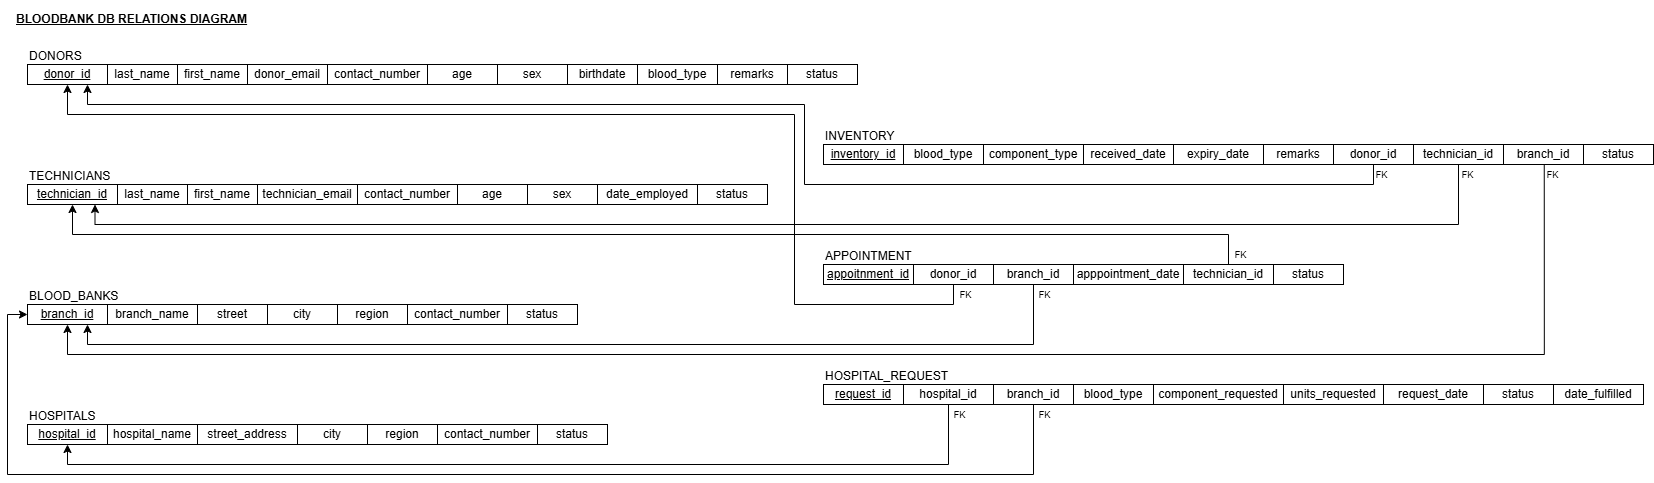

The diagram above was exported from draw.io. Its source (the exported page's mxGraphModel, read from the mxfile embedded in the PNG):
<mxGraphModel dx="2665" dy="1267" grid="1" gridSize="10" guides="1" tooltips="1" connect="1" arrows="1" fold="1" page="1" pageScale="1" pageWidth="850" pageHeight="1100" math="0" shadow="0">
  <root>
    <mxCell id="0" />
    <mxCell id="1" parent="0" />
    <mxCell id="q0cbkUPpEcguPWo565RG-1" value="&lt;u&gt;appoitnment_id&lt;/u&gt;" style="rounded=0;whiteSpace=wrap;html=1;" parent="1" vertex="1">
      <mxGeometry x="849" y="280" width="90" height="20" as="geometry" />
    </mxCell>
    <mxCell id="oS2MhIEQ1T_65-r2IBSt-7" style="edgeStyle=orthogonalEdgeStyle;rounded=0;orthogonalLoop=1;jettySize=auto;html=1;exitX=0.5;exitY=1;exitDx=0;exitDy=0;entryX=0.5;entryY=1;entryDx=0;entryDy=0;" edge="1" parent="1" source="q0cbkUPpEcguPWo565RG-2" target="q0cbkUPpEcguPWo565RG-61">
      <mxGeometry relative="1" as="geometry">
        <Array as="points">
          <mxPoint x="979" y="320" />
          <mxPoint x="820" y="320" />
          <mxPoint x="820" y="130" />
          <mxPoint x="93" y="130" />
        </Array>
      </mxGeometry>
    </mxCell>
    <mxCell id="q0cbkUPpEcguPWo565RG-2" value="donor_id" style="rounded=0;whiteSpace=wrap;html=1;" parent="1" vertex="1">
      <mxGeometry x="939" y="280" width="80" height="20" as="geometry" />
    </mxCell>
    <mxCell id="oS2MhIEQ1T_65-r2IBSt-9" style="edgeStyle=orthogonalEdgeStyle;rounded=0;orthogonalLoop=1;jettySize=auto;html=1;exitX=0.5;exitY=1;exitDx=0;exitDy=0;entryX=0.75;entryY=1;entryDx=0;entryDy=0;" edge="1" parent="1" source="q0cbkUPpEcguPWo565RG-3" target="q0cbkUPpEcguPWo565RG-25">
      <mxGeometry relative="1" as="geometry" />
    </mxCell>
    <mxCell id="q0cbkUPpEcguPWo565RG-3" value="&lt;span&gt;branch_id&lt;/span&gt;" style="rounded=0;whiteSpace=wrap;html=1;fontStyle=0" parent="1" vertex="1">
      <mxGeometry x="1019" y="280" width="80" height="20" as="geometry" />
    </mxCell>
    <mxCell id="q0cbkUPpEcguPWo565RG-4" value="&lt;span&gt;apppointment_date&lt;/span&gt;" style="rounded=0;whiteSpace=wrap;html=1;fontStyle=0" parent="1" vertex="1">
      <mxGeometry x="1099" y="280" width="110" height="20" as="geometry" />
    </mxCell>
    <mxCell id="oS2MhIEQ1T_65-r2IBSt-18" style="edgeStyle=orthogonalEdgeStyle;rounded=0;orthogonalLoop=1;jettySize=auto;html=1;exitX=0.5;exitY=0;exitDx=0;exitDy=0;entryX=0.5;entryY=1;entryDx=0;entryDy=0;" edge="1" parent="1" source="q0cbkUPpEcguPWo565RG-5" target="q0cbkUPpEcguPWo565RG-16">
      <mxGeometry relative="1" as="geometry" />
    </mxCell>
    <mxCell id="q0cbkUPpEcguPWo565RG-5" value="&lt;span&gt;technician_id&lt;/span&gt;" style="rounded=0;whiteSpace=wrap;html=1;fontStyle=0" parent="1" vertex="1">
      <mxGeometry x="1209" y="280" width="90" height="20" as="geometry" />
    </mxCell>
    <mxCell id="q0cbkUPpEcguPWo565RG-6" value="status" style="rounded=0;whiteSpace=wrap;html=1;" parent="1" vertex="1">
      <mxGeometry x="1299" y="280" width="70" height="20" as="geometry" />
    </mxCell>
    <mxCell id="q0cbkUPpEcguPWo565RG-7" value="&lt;p&gt;&lt;span style=&quot;&quot;&gt;DONORS&lt;/span&gt;&lt;/p&gt;" style="text;html=1;whiteSpace=wrap;strokeColor=none;fillColor=none;align=left;verticalAlign=middle;rounded=0;" parent="1" vertex="1">
      <mxGeometry x="53" y="57" width="60" height="30" as="geometry" />
    </mxCell>
    <mxCell id="q0cbkUPpEcguPWo565RG-8" value="last_name" style="rounded=0;whiteSpace=wrap;html=1;" parent="1" vertex="1">
      <mxGeometry x="133" y="80" width="70" height="20" as="geometry" />
    </mxCell>
    <mxCell id="q0cbkUPpEcguPWo565RG-9" value="first_name" style="rounded=0;whiteSpace=wrap;html=1;" parent="1" vertex="1">
      <mxGeometry x="203" y="80" width="70" height="20" as="geometry" />
    </mxCell>
    <mxCell id="q0cbkUPpEcguPWo565RG-10" value="donor_email" style="rounded=0;whiteSpace=wrap;html=1;" parent="1" vertex="1">
      <mxGeometry x="273" y="80" width="80" height="20" as="geometry" />
    </mxCell>
    <mxCell id="q0cbkUPpEcguPWo565RG-11" value="contact_number" style="rounded=0;whiteSpace=wrap;html=1;" parent="1" vertex="1">
      <mxGeometry x="353" y="80" width="100" height="20" as="geometry" />
    </mxCell>
    <mxCell id="q0cbkUPpEcguPWo565RG-12" value="age" style="rounded=0;whiteSpace=wrap;html=1;" parent="1" vertex="1">
      <mxGeometry x="453" y="80" width="70" height="20" as="geometry" />
    </mxCell>
    <mxCell id="q0cbkUPpEcguPWo565RG-13" value="sex" style="rounded=0;whiteSpace=wrap;html=1;" parent="1" vertex="1">
      <mxGeometry x="523" y="80" width="70" height="20" as="geometry" />
    </mxCell>
    <mxCell id="q0cbkUPpEcguPWo565RG-14" value="birthdate" style="rounded=0;whiteSpace=wrap;html=1;" parent="1" vertex="1">
      <mxGeometry x="593" y="80" width="70" height="20" as="geometry" />
    </mxCell>
    <mxCell id="q0cbkUPpEcguPWo565RG-15" value="remarks" style="rounded=0;whiteSpace=wrap;html=1;" parent="1" vertex="1">
      <mxGeometry x="743" y="80" width="70" height="20" as="geometry" />
    </mxCell>
    <mxCell id="q0cbkUPpEcguPWo565RG-16" value="technician_id" style="rounded=0;whiteSpace=wrap;html=1;fontStyle=4" parent="1" vertex="1">
      <mxGeometry x="53" y="200" width="90" height="20" as="geometry" />
    </mxCell>
    <mxCell id="q0cbkUPpEcguPWo565RG-17" value="&lt;p&gt;&lt;span style=&quot;&quot;&gt;TECHNICIANS&lt;/span&gt;&lt;/p&gt;" style="text;html=1;whiteSpace=wrap;strokeColor=none;fillColor=none;align=left;verticalAlign=middle;rounded=0;" parent="1" vertex="1">
      <mxGeometry x="53" y="177" width="90" height="30" as="geometry" />
    </mxCell>
    <mxCell id="q0cbkUPpEcguPWo565RG-18" value="last_name" style="rounded=0;whiteSpace=wrap;html=1;" parent="1" vertex="1">
      <mxGeometry x="143" y="200" width="70" height="20" as="geometry" />
    </mxCell>
    <mxCell id="q0cbkUPpEcguPWo565RG-19" value="first_name" style="rounded=0;whiteSpace=wrap;html=1;" parent="1" vertex="1">
      <mxGeometry x="213" y="200" width="70" height="20" as="geometry" />
    </mxCell>
    <mxCell id="q0cbkUPpEcguPWo565RG-20" value="technician_email" style="rounded=0;whiteSpace=wrap;html=1;" parent="1" vertex="1">
      <mxGeometry x="283" y="200" width="100" height="20" as="geometry" />
    </mxCell>
    <mxCell id="q0cbkUPpEcguPWo565RG-21" value="contact_number" style="rounded=0;whiteSpace=wrap;html=1;" parent="1" vertex="1">
      <mxGeometry x="383" y="200" width="100" height="20" as="geometry" />
    </mxCell>
    <mxCell id="q0cbkUPpEcguPWo565RG-22" value="date_employed" style="rounded=0;whiteSpace=wrap;html=1;" parent="1" vertex="1">
      <mxGeometry x="623" y="200" width="100" height="20" as="geometry" />
    </mxCell>
    <mxCell id="q0cbkUPpEcguPWo565RG-23" value="&lt;p&gt;&lt;span style=&quot;&quot;&gt;BLOOD_BANKS&lt;/span&gt;&lt;/p&gt;" style="text;html=1;whiteSpace=wrap;strokeColor=none;fillColor=none;align=left;verticalAlign=middle;rounded=0;" parent="1" vertex="1">
      <mxGeometry x="53" y="297" width="100" height="30" as="geometry" />
    </mxCell>
    <mxCell id="q0cbkUPpEcguPWo565RG-24" value="branch_name" style="rounded=0;whiteSpace=wrap;html=1;" parent="1" vertex="1">
      <mxGeometry x="133" y="320" width="90" height="20" as="geometry" />
    </mxCell>
    <mxCell id="q0cbkUPpEcguPWo565RG-25" value="&lt;u&gt;branch_id&lt;/u&gt;" style="rounded=0;whiteSpace=wrap;html=1;" parent="1" vertex="1">
      <mxGeometry x="53" y="320" width="80" height="20" as="geometry" />
    </mxCell>
    <mxCell id="q0cbkUPpEcguPWo565RG-26" value="contact_number" style="rounded=0;whiteSpace=wrap;html=1;" parent="1" vertex="1">
      <mxGeometry x="433" y="320" width="100" height="20" as="geometry" />
    </mxCell>
    <mxCell id="q0cbkUPpEcguPWo565RG-27" value="&lt;p&gt;&lt;span style=&quot;&quot;&gt;INVENTORY&lt;/span&gt;&lt;/p&gt;" style="text;html=1;whiteSpace=wrap;strokeColor=none;fillColor=none;align=left;verticalAlign=middle;rounded=0;" parent="1" vertex="1">
      <mxGeometry x="849" y="137" width="90" height="30" as="geometry" />
    </mxCell>
    <mxCell id="q0cbkUPpEcguPWo565RG-28" value="component_type" style="rounded=0;whiteSpace=wrap;html=1;fontStyle=0" parent="1" vertex="1">
      <mxGeometry x="1009" y="160" width="100" height="20" as="geometry" />
    </mxCell>
    <mxCell id="q0cbkUPpEcguPWo565RG-29" value="&lt;u&gt;inventory_id&lt;/u&gt;" style="rounded=0;whiteSpace=wrap;html=1;" parent="1" vertex="1">
      <mxGeometry x="849" y="160" width="80" height="20" as="geometry" />
    </mxCell>
    <mxCell id="q0cbkUPpEcguPWo565RG-30" value="blood_type" style="rounded=0;whiteSpace=wrap;html=1;" parent="1" vertex="1">
      <mxGeometry x="663" y="80" width="80" height="20" as="geometry" />
    </mxCell>
    <mxCell id="q0cbkUPpEcguPWo565RG-31" value="blood_type" style="rounded=0;whiteSpace=wrap;html=1;" parent="1" vertex="1">
      <mxGeometry x="929" y="160" width="80" height="20" as="geometry" />
    </mxCell>
    <mxCell id="q0cbkUPpEcguPWo565RG-32" value="received_date" style="rounded=0;whiteSpace=wrap;html=1;" parent="1" vertex="1">
      <mxGeometry x="1109" y="160" width="90" height="20" as="geometry" />
    </mxCell>
    <mxCell id="q0cbkUPpEcguPWo565RG-33" value="expiry_date" style="rounded=0;whiteSpace=wrap;html=1;" parent="1" vertex="1">
      <mxGeometry x="1199" y="160" width="90" height="20" as="geometry" />
    </mxCell>
    <mxCell id="q0cbkUPpEcguPWo565RG-34" value="remarks" style="rounded=0;whiteSpace=wrap;html=1;" parent="1" vertex="1">
      <mxGeometry x="1289" y="160" width="70" height="20" as="geometry" />
    </mxCell>
    <mxCell id="q0cbkUPpEcguPWo565RG-35" value="&lt;span&gt;branch_id&lt;/span&gt;" style="rounded=0;whiteSpace=wrap;html=1;fontStyle=0" parent="1" vertex="1">
      <mxGeometry x="1529" y="160" width="80" height="20" as="geometry" />
    </mxCell>
    <mxCell id="q0cbkUPpEcguPWo565RG-36" value="&lt;p&gt;&lt;span style=&quot;&quot;&gt;HOSPITALS&lt;/span&gt;&lt;/p&gt;" style="text;html=1;whiteSpace=wrap;strokeColor=none;fillColor=none;align=left;verticalAlign=middle;rounded=0;" parent="1" vertex="1">
      <mxGeometry x="53" y="417" width="90" height="30" as="geometry" />
    </mxCell>
    <mxCell id="q0cbkUPpEcguPWo565RG-37" value="hospital_name" style="rounded=0;whiteSpace=wrap;html=1;" parent="1" vertex="1">
      <mxGeometry x="133" y="440" width="90" height="20" as="geometry" />
    </mxCell>
    <mxCell id="q0cbkUPpEcguPWo565RG-38" value="street_address" style="rounded=0;whiteSpace=wrap;html=1;" parent="1" vertex="1">
      <mxGeometry x="223" y="440" width="100" height="20" as="geometry" />
    </mxCell>
    <mxCell id="q0cbkUPpEcguPWo565RG-39" value="&lt;u&gt;hospital_id&lt;/u&gt;" style="rounded=0;whiteSpace=wrap;html=1;" parent="1" vertex="1">
      <mxGeometry x="53" y="440" width="80" height="20" as="geometry" />
    </mxCell>
    <mxCell id="q0cbkUPpEcguPWo565RG-40" value="contact_number" style="rounded=0;whiteSpace=wrap;html=1;" parent="1" vertex="1">
      <mxGeometry x="463" y="440" width="100" height="20" as="geometry" />
    </mxCell>
    <mxCell id="q0cbkUPpEcguPWo565RG-41" value="city" style="rounded=0;whiteSpace=wrap;html=1;" parent="1" vertex="1">
      <mxGeometry x="323" y="440" width="70" height="20" as="geometry" />
    </mxCell>
    <mxCell id="q0cbkUPpEcguPWo565RG-42" value="region" style="rounded=0;whiteSpace=wrap;html=1;" parent="1" vertex="1">
      <mxGeometry x="393" y="440" width="70" height="20" as="geometry" />
    </mxCell>
    <mxCell id="q0cbkUPpEcguPWo565RG-43" value="&lt;font style=&quot;font-size: 9px;&quot;&gt;FK&lt;/font&gt;" style="text;html=1;whiteSpace=wrap;strokeColor=none;fillColor=none;align=center;verticalAlign=middle;rounded=0;fontSize=10;" parent="1" vertex="1">
      <mxGeometry x="1390.5" y="180" width="35" height="20" as="geometry" />
    </mxCell>
    <mxCell id="q0cbkUPpEcguPWo565RG-44" value="&lt;font style=&quot;font-size: 9px;&quot;&gt;FK&lt;/font&gt;" style="text;html=1;whiteSpace=wrap;strokeColor=none;fillColor=none;align=center;verticalAlign=middle;rounded=0;fontSize=10;" parent="1" vertex="1">
      <mxGeometry x="1476" y="180" width="35" height="20" as="geometry" />
    </mxCell>
    <mxCell id="oS2MhIEQ1T_65-r2IBSt-17" style="edgeStyle=orthogonalEdgeStyle;rounded=0;orthogonalLoop=1;jettySize=auto;html=1;exitX=0.25;exitY=0;exitDx=0;exitDy=0;entryX=0.5;entryY=1;entryDx=0;entryDy=0;" edge="1" parent="1" source="q0cbkUPpEcguPWo565RG-45" target="q0cbkUPpEcguPWo565RG-25">
      <mxGeometry relative="1" as="geometry">
        <Array as="points">
          <mxPoint x="1570" y="370" />
          <mxPoint x="93" y="370" />
        </Array>
      </mxGeometry>
    </mxCell>
    <mxCell id="q0cbkUPpEcguPWo565RG-45" value="&lt;font style=&quot;font-size: 9px;&quot;&gt;FK&lt;/font&gt;" style="text;html=1;whiteSpace=wrap;strokeColor=none;fillColor=none;align=center;verticalAlign=middle;rounded=0;fontSize=10;" parent="1" vertex="1">
      <mxGeometry x="1561" y="180" width="35" height="20" as="geometry" />
    </mxCell>
    <mxCell id="q0cbkUPpEcguPWo565RG-46" value="&lt;p&gt;BLOODBANK DB RELATIONS DIAGRAM&lt;/p&gt;" style="text;html=1;whiteSpace=wrap;strokeColor=none;fillColor=none;align=left;verticalAlign=middle;rounded=0;fontStyle=5" parent="1" vertex="1">
      <mxGeometry x="40" y="20" width="300" height="30" as="geometry" />
    </mxCell>
    <mxCell id="q0cbkUPpEcguPWo565RG-47" value="age" style="rounded=0;whiteSpace=wrap;html=1;" parent="1" vertex="1">
      <mxGeometry x="483" y="200" width="70" height="20" as="geometry" />
    </mxCell>
    <mxCell id="q0cbkUPpEcguPWo565RG-48" value="sex" style="rounded=0;whiteSpace=wrap;html=1;" parent="1" vertex="1">
      <mxGeometry x="553" y="200" width="70" height="20" as="geometry" />
    </mxCell>
    <mxCell id="q0cbkUPpEcguPWo565RG-49" value="street" style="rounded=0;whiteSpace=wrap;html=1;" parent="1" vertex="1">
      <mxGeometry x="223" y="320" width="70" height="20" as="geometry" />
    </mxCell>
    <mxCell id="q0cbkUPpEcguPWo565RG-50" value="city" style="rounded=0;whiteSpace=wrap;html=1;" parent="1" vertex="1">
      <mxGeometry x="293" y="320" width="70" height="20" as="geometry" />
    </mxCell>
    <mxCell id="q0cbkUPpEcguPWo565RG-51" value="region" style="rounded=0;whiteSpace=wrap;html=1;" parent="1" vertex="1">
      <mxGeometry x="363" y="320" width="70" height="20" as="geometry" />
    </mxCell>
    <mxCell id="q0cbkUPpEcguPWo565RG-52" value="&lt;p&gt;&lt;span style=&quot;&quot;&gt;APPOINTMENT&lt;/span&gt;&lt;/p&gt;" style="text;html=1;whiteSpace=wrap;strokeColor=none;fillColor=none;align=left;verticalAlign=middle;rounded=0;" parent="1" vertex="1">
      <mxGeometry x="849" y="257" width="100" height="30" as="geometry" />
    </mxCell>
    <mxCell id="oS2MhIEQ1T_65-r2IBSt-5" style="edgeStyle=orthogonalEdgeStyle;rounded=0;orthogonalLoop=1;jettySize=auto;html=1;exitX=0.5;exitY=1;exitDx=0;exitDy=0;entryX=0.75;entryY=1;entryDx=0;entryDy=0;" edge="1" parent="1" source="q0cbkUPpEcguPWo565RG-53" target="q0cbkUPpEcguPWo565RG-16">
      <mxGeometry relative="1" as="geometry">
        <Array as="points">
          <mxPoint x="1484" y="240" />
          <mxPoint x="121" y="240" />
        </Array>
      </mxGeometry>
    </mxCell>
    <mxCell id="q0cbkUPpEcguPWo565RG-53" value="technician_id" style="rounded=0;whiteSpace=wrap;html=1;" parent="1" vertex="1">
      <mxGeometry x="1439" y="160" width="90" height="20" as="geometry" />
    </mxCell>
    <mxCell id="q0cbkUPpEcguPWo565RG-54" value="&lt;p&gt;&lt;span style=&quot;&quot;&gt;HOSPITAL_REQUEST&lt;/span&gt;&lt;/p&gt;" style="text;html=1;whiteSpace=wrap;strokeColor=none;fillColor=none;align=left;verticalAlign=middle;rounded=0;" parent="1" vertex="1">
      <mxGeometry x="849" y="377" width="160" height="30" as="geometry" />
    </mxCell>
    <mxCell id="q0cbkUPpEcguPWo565RG-55" value="units_requested" style="rounded=0;whiteSpace=wrap;html=1;fontStyle=0" parent="1" vertex="1">
      <mxGeometry x="1309" y="400" width="100" height="20" as="geometry" />
    </mxCell>
    <mxCell id="q0cbkUPpEcguPWo565RG-56" value="&lt;u&gt;request_id&lt;/u&gt;" style="rounded=0;whiteSpace=wrap;html=1;" parent="1" vertex="1">
      <mxGeometry x="849" y="400" width="80" height="20" as="geometry" />
    </mxCell>
    <mxCell id="q0cbkUPpEcguPWo565RG-57" value="blood_type" style="rounded=0;whiteSpace=wrap;html=1;" parent="1" vertex="1">
      <mxGeometry x="1099" y="400" width="80" height="20" as="geometry" />
    </mxCell>
    <mxCell id="q0cbkUPpEcguPWo565RG-58" value="date_fulfilled" style="rounded=0;whiteSpace=wrap;html=1;" parent="1" vertex="1">
      <mxGeometry x="1579" y="400" width="90" height="20" as="geometry" />
    </mxCell>
    <mxCell id="oS2MhIEQ1T_65-r2IBSt-14" style="edgeStyle=orthogonalEdgeStyle;rounded=0;orthogonalLoop=1;jettySize=auto;html=1;exitX=0.5;exitY=1;exitDx=0;exitDy=0;entryX=0;entryY=0.5;entryDx=0;entryDy=0;" edge="1" parent="1" source="q0cbkUPpEcguPWo565RG-59" target="q0cbkUPpEcguPWo565RG-25">
      <mxGeometry relative="1" as="geometry">
        <Array as="points">
          <mxPoint x="1059" y="490" />
          <mxPoint x="33" y="490" />
          <mxPoint x="33" y="330" />
        </Array>
      </mxGeometry>
    </mxCell>
    <mxCell id="q0cbkUPpEcguPWo565RG-59" value="&lt;span&gt;branch_id&lt;/span&gt;" style="rounded=0;whiteSpace=wrap;html=1;fontStyle=0" parent="1" vertex="1">
      <mxGeometry x="1019" y="400" width="80" height="20" as="geometry" />
    </mxCell>
    <mxCell id="oS2MhIEQ1T_65-r2IBSt-13" style="edgeStyle=orthogonalEdgeStyle;rounded=0;orthogonalLoop=1;jettySize=auto;html=1;exitX=0.5;exitY=1;exitDx=0;exitDy=0;entryX=0.5;entryY=1;entryDx=0;entryDy=0;" edge="1" parent="1" source="q0cbkUPpEcguPWo565RG-60" target="q0cbkUPpEcguPWo565RG-39">
      <mxGeometry relative="1" as="geometry" />
    </mxCell>
    <mxCell id="q0cbkUPpEcguPWo565RG-60" value="hospital_id" style="rounded=0;whiteSpace=wrap;html=1;" parent="1" vertex="1">
      <mxGeometry x="929" y="400" width="90" height="20" as="geometry" />
    </mxCell>
    <mxCell id="q0cbkUPpEcguPWo565RG-61" value="donor_id" style="rounded=0;whiteSpace=wrap;html=1;fontStyle=4" parent="1" vertex="1">
      <mxGeometry x="53" y="80" width="80" height="20" as="geometry" />
    </mxCell>
    <mxCell id="oS2MhIEQ1T_65-r2IBSt-20" style="edgeStyle=orthogonalEdgeStyle;rounded=0;orthogonalLoop=1;jettySize=auto;html=1;exitX=0.5;exitY=1;exitDx=0;exitDy=0;entryX=0.75;entryY=1;entryDx=0;entryDy=0;" edge="1" parent="1" source="q0cbkUPpEcguPWo565RG-62" target="q0cbkUPpEcguPWo565RG-61">
      <mxGeometry relative="1" as="geometry">
        <Array as="points">
          <mxPoint x="1399" y="200" />
          <mxPoint x="830" y="200" />
          <mxPoint x="830" y="120" />
          <mxPoint x="113" y="120" />
        </Array>
      </mxGeometry>
    </mxCell>
    <mxCell id="q0cbkUPpEcguPWo565RG-62" value="donor_id" style="rounded=0;whiteSpace=wrap;html=1;" parent="1" vertex="1">
      <mxGeometry x="1359" y="160" width="80" height="20" as="geometry" />
    </mxCell>
    <mxCell id="q0cbkUPpEcguPWo565RG-63" value="&lt;span&gt;component_requested&lt;/span&gt;" style="rounded=0;whiteSpace=wrap;html=1;fontStyle=0" parent="1" vertex="1">
      <mxGeometry x="1179" y="400" width="130" height="20" as="geometry" />
    </mxCell>
    <mxCell id="q0cbkUPpEcguPWo565RG-64" value="&lt;span&gt;request_date&lt;/span&gt;" style="rounded=0;whiteSpace=wrap;html=1;fontStyle=0" parent="1" vertex="1">
      <mxGeometry x="1409" y="400" width="100" height="20" as="geometry" />
    </mxCell>
    <mxCell id="q0cbkUPpEcguPWo565RG-65" value="status" style="rounded=0;whiteSpace=wrap;html=1;" parent="1" vertex="1">
      <mxGeometry x="1509" y="400" width="70" height="20" as="geometry" />
    </mxCell>
    <mxCell id="lUSFZ6YtFFWRUNst_--E-1" value="status" style="rounded=0;whiteSpace=wrap;html=1;" parent="1" vertex="1">
      <mxGeometry x="723" y="200" width="70" height="20" as="geometry" />
    </mxCell>
    <mxCell id="lUSFZ6YtFFWRUNst_--E-2" value="status" style="rounded=0;whiteSpace=wrap;html=1;" parent="1" vertex="1">
      <mxGeometry x="533" y="320" width="70" height="20" as="geometry" />
    </mxCell>
    <mxCell id="lUSFZ6YtFFWRUNst_--E-3" value="status" style="rounded=0;whiteSpace=wrap;html=1;" parent="1" vertex="1">
      <mxGeometry x="563" y="440" width="70" height="20" as="geometry" />
    </mxCell>
    <mxCell id="lUSFZ6YtFFWRUNst_--E-4" value="status" style="rounded=0;whiteSpace=wrap;html=1;" parent="1" vertex="1">
      <mxGeometry x="813" y="80" width="70" height="20" as="geometry" />
    </mxCell>
    <mxCell id="oS2MhIEQ1T_65-r2IBSt-1" value="status" style="rounded=0;whiteSpace=wrap;html=1;" vertex="1" parent="1">
      <mxGeometry x="1609" y="160" width="70" height="20" as="geometry" />
    </mxCell>
    <mxCell id="oS2MhIEQ1T_65-r2IBSt-8" value="&lt;font style=&quot;font-size: 9px;&quot;&gt;FK&lt;/font&gt;" style="text;html=1;whiteSpace=wrap;strokeColor=none;fillColor=none;align=center;verticalAlign=middle;rounded=0;fontSize=10;" vertex="1" parent="1">
      <mxGeometry x="974" y="300" width="35" height="20" as="geometry" />
    </mxCell>
    <mxCell id="oS2MhIEQ1T_65-r2IBSt-10" value="&lt;font style=&quot;font-size: 9px;&quot;&gt;FK&lt;/font&gt;" style="text;html=1;whiteSpace=wrap;strokeColor=none;fillColor=none;align=center;verticalAlign=middle;rounded=0;fontSize=10;" vertex="1" parent="1">
      <mxGeometry x="1053" y="300" width="35" height="20" as="geometry" />
    </mxCell>
    <mxCell id="oS2MhIEQ1T_65-r2IBSt-15" value="&lt;font style=&quot;font-size: 9px;&quot;&gt;FK&lt;/font&gt;" style="text;html=1;whiteSpace=wrap;strokeColor=none;fillColor=none;align=center;verticalAlign=middle;rounded=0;fontSize=10;" vertex="1" parent="1">
      <mxGeometry x="968" y="420" width="35" height="20" as="geometry" />
    </mxCell>
    <mxCell id="oS2MhIEQ1T_65-r2IBSt-16" value="&lt;font style=&quot;font-size: 9px;&quot;&gt;FK&lt;/font&gt;" style="text;html=1;whiteSpace=wrap;strokeColor=none;fillColor=none;align=center;verticalAlign=middle;rounded=0;fontSize=10;" vertex="1" parent="1">
      <mxGeometry x="1053" y="420" width="35" height="20" as="geometry" />
    </mxCell>
    <mxCell id="oS2MhIEQ1T_65-r2IBSt-19" value="&lt;font style=&quot;font-size: 9px;&quot;&gt;FK&lt;/font&gt;" style="text;html=1;whiteSpace=wrap;strokeColor=none;fillColor=none;align=center;verticalAlign=middle;rounded=0;fontSize=10;" vertex="1" parent="1">
      <mxGeometry x="1249" y="260" width="35" height="20" as="geometry" />
    </mxCell>
  </root>
</mxGraphModel>